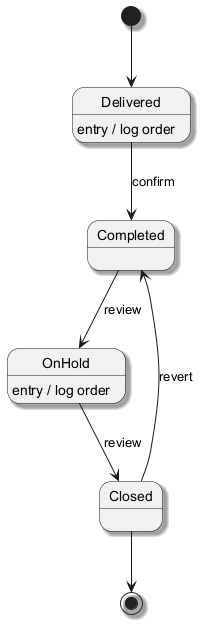

The diagram above was rendered by PlantUML. Its source (embedded in the PNG):
@startuml
skinparam backgroundColor #FFFFFF
skinparam classBackgroundColor #E8F4FA
skinparam classBorderColor #2C7DA0
skinparam shadowing true
[*] --> Delivered
Delivered --> Completed : confirm
Delivered : entry / log order
Completed --> OnHold : review
OnHold --> Closed : review
OnHold : entry / log order
Closed --> Completed : revert
Closed --> [*]
@enduml